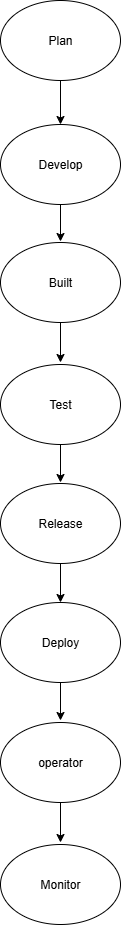

The diagram above was exported from draw.io. Its source (the exported page's mxGraphModel, read from the mxfile embedded in the PNG):
<mxGraphModel dx="1042" dy="562" grid="1" gridSize="10" guides="1" tooltips="1" connect="1" arrows="1" fold="1" page="1" pageScale="1" pageWidth="827" pageHeight="1169" math="0" shadow="0">
  <root>
    <mxCell id="0" />
    <mxCell id="1" parent="0" />
    <mxCell id="xbvBwp6jbXfM8SAMEiW9-6" value="" style="edgeStyle=orthogonalEdgeStyle;rounded=0;orthogonalLoop=1;jettySize=auto;html=1;" edge="1" parent="1">
      <mxGeometry relative="1" as="geometry">
        <mxPoint x="414" y="83" as="sourcePoint" />
        <mxPoint x="414" y="163" as="targetPoint" />
      </mxGeometry>
    </mxCell>
    <mxCell id="xbvBwp6jbXfM8SAMEiW9-1" value="Plan" style="ellipse;whiteSpace=wrap;html=1;" vertex="1" parent="1">
      <mxGeometry x="354" y="39" width="120" height="80" as="geometry" />
    </mxCell>
    <mxCell id="xbvBwp6jbXfM8SAMEiW9-8" value="" style="edgeStyle=orthogonalEdgeStyle;rounded=0;orthogonalLoop=1;jettySize=auto;html=1;" edge="1" parent="1">
      <mxGeometry relative="1" as="geometry">
        <mxPoint x="414" y="200" as="sourcePoint" />
        <mxPoint x="414" y="280" as="targetPoint" />
      </mxGeometry>
    </mxCell>
    <mxCell id="xbvBwp6jbXfM8SAMEiW9-5" value="Develop" style="ellipse;whiteSpace=wrap;html=1;" vertex="1" parent="1">
      <mxGeometry x="354" y="163" width="120" height="80" as="geometry" />
    </mxCell>
    <mxCell id="xbvBwp6jbXfM8SAMEiW9-10" value="" style="edgeStyle=orthogonalEdgeStyle;rounded=0;orthogonalLoop=1;jettySize=auto;html=1;" edge="1" parent="1">
      <mxGeometry relative="1" as="geometry">
        <mxPoint x="414" y="321" as="sourcePoint" />
        <mxPoint x="414" y="401" as="targetPoint" />
      </mxGeometry>
    </mxCell>
    <mxCell id="xbvBwp6jbXfM8SAMEiW9-7" value="Built" style="ellipse;whiteSpace=wrap;html=1;" vertex="1" parent="1">
      <mxGeometry x="354" y="281" width="120" height="80" as="geometry" />
    </mxCell>
    <mxCell id="xbvBwp6jbXfM8SAMEiW9-12" value="" style="edgeStyle=orthogonalEdgeStyle;rounded=0;orthogonalLoop=1;jettySize=auto;html=1;" edge="1" parent="1">
      <mxGeometry relative="1" as="geometry">
        <mxPoint x="414" y="441" as="sourcePoint" />
        <mxPoint x="414" y="521" as="targetPoint" />
      </mxGeometry>
    </mxCell>
    <mxCell id="xbvBwp6jbXfM8SAMEiW9-9" value="Test" style="ellipse;whiteSpace=wrap;html=1;" vertex="1" parent="1">
      <mxGeometry x="354" y="403" width="120" height="80" as="geometry" />
    </mxCell>
    <mxCell id="xbvBwp6jbXfM8SAMEiW9-14" value="" style="edgeStyle=orthogonalEdgeStyle;rounded=0;orthogonalLoop=1;jettySize=auto;html=1;" edge="1" parent="1">
      <mxGeometry relative="1" as="geometry">
        <mxPoint x="414" y="561" as="sourcePoint" />
        <mxPoint x="414" y="641" as="targetPoint" />
      </mxGeometry>
    </mxCell>
    <mxCell id="xbvBwp6jbXfM8SAMEiW9-11" value="Release" style="ellipse;whiteSpace=wrap;html=1;" vertex="1" parent="1">
      <mxGeometry x="354" y="522" width="120" height="80" as="geometry" />
    </mxCell>
    <mxCell id="xbvBwp6jbXfM8SAMEiW9-16" value="" style="edgeStyle=orthogonalEdgeStyle;rounded=0;orthogonalLoop=1;jettySize=auto;html=1;" edge="1" parent="1">
      <mxGeometry relative="1" as="geometry">
        <mxPoint x="414" y="679" as="sourcePoint" />
        <mxPoint x="414" y="759" as="targetPoint" />
      </mxGeometry>
    </mxCell>
    <mxCell id="xbvBwp6jbXfM8SAMEiW9-13" value="Deploy" style="ellipse;whiteSpace=wrap;html=1;" vertex="1" parent="1">
      <mxGeometry x="354" y="641" width="120" height="80" as="geometry" />
    </mxCell>
    <mxCell id="xbvBwp6jbXfM8SAMEiW9-18" value="" style="edgeStyle=orthogonalEdgeStyle;rounded=0;orthogonalLoop=1;jettySize=auto;html=1;" edge="1" parent="1">
      <mxGeometry relative="1" as="geometry">
        <mxPoint x="414" y="801" as="sourcePoint" />
        <mxPoint x="414" y="881" as="targetPoint" />
      </mxGeometry>
    </mxCell>
    <mxCell id="xbvBwp6jbXfM8SAMEiW9-15" value="operator" style="ellipse;whiteSpace=wrap;html=1;" vertex="1" parent="1">
      <mxGeometry x="354" y="761" width="120" height="80" as="geometry" />
    </mxCell>
    <mxCell id="xbvBwp6jbXfM8SAMEiW9-17" value="Monitor" style="ellipse;whiteSpace=wrap;html=1;" vertex="1" parent="1">
      <mxGeometry x="354" y="883" width="120" height="80" as="geometry" />
    </mxCell>
  </root>
</mxGraphModel>